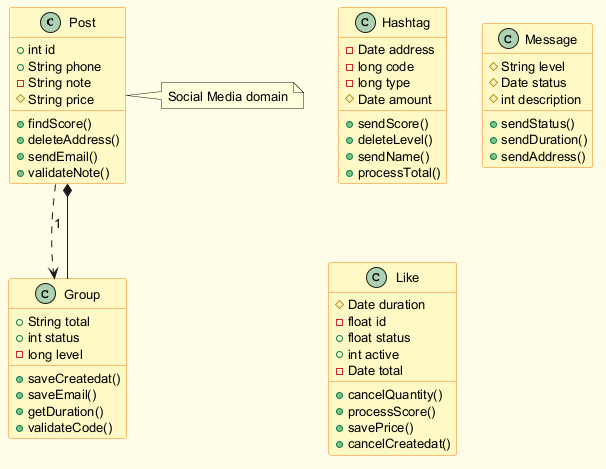

The diagram above was rendered by PlantUML. Its source (embedded in the PNG):
@startuml
skinparam backgroundColor #FFFDE7
skinparam classBackgroundColor #FFF9C4
skinparam classBorderColor #F57F17
skinparam defaultFontSize 13
class Post {
  +int id
  +String phone
  -String note
  #String price
  +findScore()
  +deleteAddress()
  +sendEmail()
  +validateNote()
}
class Hashtag {
  -Date address
  -long code
  -long type
  #Date amount
  +sendScore()
  +deleteLevel()
  +sendName()
  +processTotal()
}
class Message {
  #String level
  #Date status
  #int description
  +sendStatus()
  +sendDuration()
  +sendAddress()
}
class Group {
  +String total
  +int status
  -long level
  +saveCreatedat()
  +saveEmail()
  +getDuration()
  +validateCode()
}
class Like {
  #Date duration
  -float id
  +float status
  +int active
  -Date total
  +cancelQuantity()
  +processScore()
  +savePrice()
  +cancelCreatedat()
}
Group --* Post
Post ..> Group : "1"
note right of Post : Social Media domain
@enduml